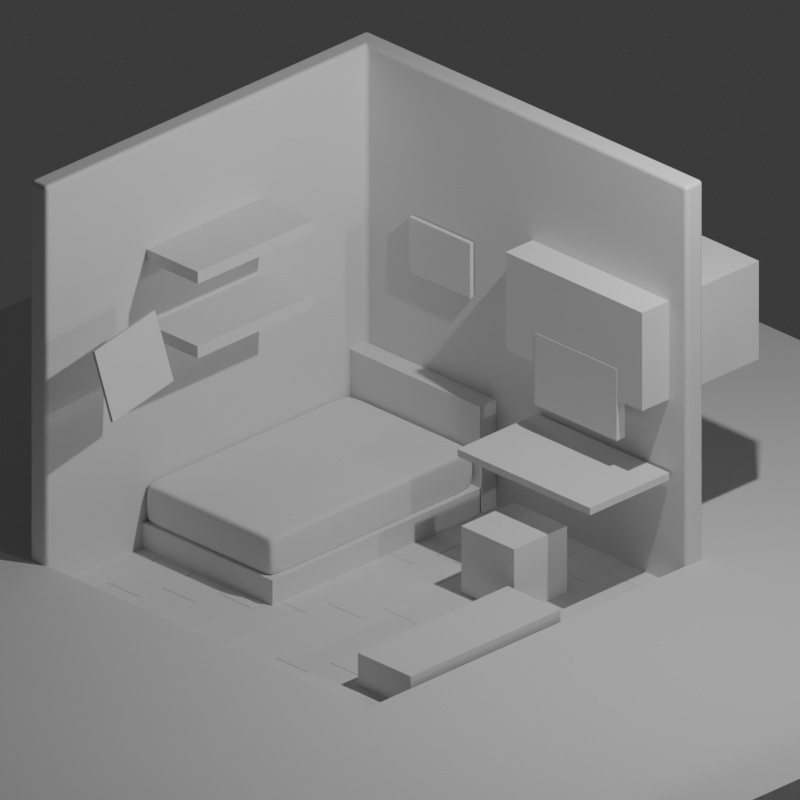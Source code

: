 # Source: isometric_room.blend  (saved by Blender 4.2.66; exported with 4.5.12 LTS)
import bpy
from mathutils import Matrix  # noqa: F401  (used for matrix-valued properties, if any)

bpy.ops.wm.read_factory_settings(use_empty=True)
scene = bpy.context.scene
scene.name = 'Scene'

# ---- collections
col_collection = bpy.data.collections.new('Collection'); scene.collection.children.link(col_collection)

# ---- materials (node trees are filled in below, after node groups)
mat_material = bpy.data.materials.new('Material')
mat_material.alpha_threshold = 0.0
mat_material.roughness = 0.5
mat_material.line_color = (0.0, 0.0, 0.0, 1.0)
mat_material_001 = bpy.data.materials.new('Material.001')
mat_material_001.alpha_threshold = 0.0
mat_material_001.roughness = 0.5
mat_material_001.line_color = (0.0, 0.0, 0.0, 1.0)
mat_material_002 = bpy.data.materials.new('Material.002')
mat_material_002.alpha_threshold = 0.0
mat_material_002.roughness = 0.5
mat_material_002.line_color = (0.0, 0.0, 0.0, 1.0)

# ---- material node trees
mat_material.use_nodes = True; mat_material.node_tree.nodes.clear()
_N = mat_material.node_tree.nodes; _L = mat_material.node_tree.links
n0 = _N.new('ShaderNodeOutputMaterial'); n0.name = 'Material Output'; n0.location = (300, 300)
n1 = _N.new('ShaderNodeBsdfPrincipled'); n1.name = 'Principled BSDF'; n1.location = (10, 300)
n1.inputs[3].default_value = 1.45
_L.new(n1.outputs[0], n0.inputs[0])
n0.is_active_output = True
mat_material_001.use_nodes = True; mat_material_001.node_tree.nodes.clear()
_N = mat_material_001.node_tree.nodes; _L = mat_material_001.node_tree.links
n0 = _N.new('ShaderNodeOutputMaterial'); n0.name = 'Material Output'; n0.location = (300, 300)
n1 = _N.new('ShaderNodeBsdfPrincipled'); n1.name = 'Principled BSDF'; n1.location = (10, 300)
n1.inputs[3].default_value = 1.45
_L.new(n1.outputs[0], n0.inputs[0])
n0.is_active_output = True
mat_material_002.use_nodes = True; mat_material_002.node_tree.nodes.clear()
_N = mat_material_002.node_tree.nodes; _L = mat_material_002.node_tree.links
n0 = _N.new('ShaderNodeOutputMaterial'); n0.name = 'Material Output'; n0.location = (300, 300)
n1 = _N.new('ShaderNodeBsdfPrincipled'); n1.name = 'Principled BSDF'; n1.location = (10, 300)
n1.inputs[3].default_value = 1.45
_L.new(n1.outputs[0], n0.inputs[0])
n0.is_active_output = True

# ---- world
world_world = bpy.data.worlds.new('World'); scene.world = world_world
world_world.use_nodes = True; world_world.node_tree.nodes.clear()
_N = world_world.node_tree.nodes; _L = world_world.node_tree.links
n0 = _N.new('ShaderNodeOutputWorld'); n0.name = 'World Output'; n0.location = (300, 300)
n1 = _N.new('ShaderNodeBackground'); n1.name = 'Background'; n1.location = (10, 300)
n1.inputs[0].default_value = (0.05088, 0.05088, 0.05088, 1.0)
_L.new(n1.outputs[0], n0.inputs[0])
n0.is_active_output = True
world_world.color = (0.05088, 0.05088, 0.05088)
world_world.sun_shadow_jitter_overblur = 0.0

# ---- cameras
cam_camera = bpy.data.cameras.new('Camera')
cam_camera.type = 'ORTHO'
cam_camera.clip_end = 100.0
cam_camera.ortho_scale = 7.314

# ---- lights
light_light = bpy.data.lights.new('Light', 'POINT')
light_light.energy = 1000.0
light_light.shadow_soft_size = 0.1
light_light_001 = bpy.data.lights.new('Light.001', 'POINT')
light_light_001.energy = 1000.0
light_light_001.shadow_soft_size = 0.1
light_light_002 = bpy.data.lights.new('Light.002', 'POINT')
light_light_002.energy = 1000.0
light_light_002.shadow_soft_size = 0.1

# ---- meshes
me_cube = bpy.data.meshes.new('Cube')
me_cube.from_pydata([(1.0, 1.0, 1.0), (1.0, 1.0, -1.0), (1.0, -1.0, -1.0), (-1.0, 1.0, 1.0), (-1.0, 1.0, -1.0), (-1.0, -1.0, 1.0), (-1.0, -1.0, -1.0)], [], [(6, 5, 3, 4), (4, 1, 2, 6), (4, 3, 0, 1)])
_uv = me_cube.uv_layers.new(name='UVMap')
_uv.uv.foreach_set('vector', [0.375, 0.0, 0.625, 0.0, 0.625, 0.25, 0.375, 0.25, 0.125, 0.5, 0.375, 0.5, 0.375, 0.75, 0.125, 0.75, 0.375, 0.25, 0.625, 0.25, 0.625, 0.5, 0.375, 0.5])
me_cube.materials.append(mat_material)
me_cube.use_mirror_vertex_groups = False
me_cube.update()
me_cube_001 = bpy.data.meshes.new('Cube.001')
me_cube_001.from_pydata([(-1.0, -1.0, -1.0), (-1.0, -1.0, 1.0), (-1.0, 1.0, -1.0), (-1.0, 1.0, 1.0), (1.0, -1.0, -1.0), (1.0, -1.0, 1.0), (1.0, 1.0, -1.0), (1.0, 1.0, 1.0)], [], [(0, 1, 3, 2), (2, 3, 7, 6), (6, 7, 5, 4), (4, 5, 1, 0), (2, 6, 4, 0), (7, 3, 1, 5)])
_uv = me_cube_001.uv_layers.new(name='UVMap')
_uv.uv.foreach_set('vector', [0.375, 0.0, 0.625, 0.0, 0.625, 0.25, 0.375, 0.25, 0.375, 0.25, 0.625, 0.25, 0.625, 0.5, 0.375, 0.5, 0.375, 0.5, 0.625, 0.5, 0.625, 0.75, 0.375, 0.75, 0.375, 0.75, 0.625, 0.75, 0.625, 1.0, 0.375, 1.0, 0.125, 0.5, 0.375, 0.5, 0.375, 0.75, 0.125, 0.75, 0.625, 0.5, 0.875, 0.5, 0.875, 0.75, 0.625, 0.75])
me_cube_001.update()
me_cube_003 = bpy.data.meshes.new('Cube.003')
me_cube_003.from_pydata([(-0.1952, -0.7655, -0.03302), (-0.1952, -0.7655, 0.03302), (-0.1952, 0.7655, -0.03302), (-0.1952, 0.7655, 0.03302), (0.1952, -0.7655, -0.03302), (0.1952, -0.7655, 0.03302), (0.1952, 0.7655, -0.03302), (0.1952, 0.7655, 0.03302)], [], [(0, 1, 3, 2), (2, 3, 7, 6), (6, 7, 5, 4), (4, 5, 1, 0), (2, 6, 4, 0), (7, 3, 1, 5)])
_uv = me_cube_003.uv_layers.new(name='UVMap')
_uv.uv.foreach_set('vector', [0.375, 0.0, 0.625, 0.0, 0.625, 0.25, 0.375, 0.25, 0.375, 0.25, 0.625, 0.25, 0.625, 0.5, 0.375, 0.5, 0.375, 0.5, 0.625, 0.5, 0.625, 0.75, 0.375, 0.75, 0.375, 0.75, 0.625, 0.75, 0.625, 1.0, 0.375, 1.0, 0.125, 0.5, 0.375, 0.5, 0.375, 0.75, 0.125, 0.75, 0.625, 0.5, 0.875, 0.5, 0.875, 0.75, 0.625, 0.75])
me_cube_003.update()
me_cube_004 = bpy.data.meshes.new('Cube.004')
me_cube_004.from_pydata([(-1.0, -1.0, -1.0), (-1.0, -1.0, 1.0), (-1.0, 1.0, -1.0), (-1.0, 1.0, 1.0), (1.0, -1.0, -1.0), (1.0, -1.0, 1.0), (1.0, 1.0, -1.0), (1.0, 1.0, 1.0)], [], [(0, 1, 3, 2), (2, 3, 7, 6), (6, 7, 5, 4), (4, 5, 1, 0)])
_uv = me_cube_004.uv_layers.new(name='UVMap')
_uv.uv.foreach_set('vector', [0.375, 0.0, 0.625, 0.0, 0.625, 0.25, 0.375, 0.25, 0.375, 0.25, 0.625, 0.25, 0.625, 0.5, 0.375, 0.5, 0.375, 0.5, 0.625, 0.5, 0.625, 0.75, 0.375, 0.75, 0.375, 0.75, 0.625, 0.75, 0.625, 1.0, 0.375, 1.0])
me_cube_004.update()
me_cube_005 = bpy.data.meshes.new('Cube.005')
me_cube_005.from_pydata([(-1.0, -1.0, -1.0), (-1.0, -1.0, 1.0), (-1.0, 1.0, -1.0), (-1.0, 1.0, 1.0), (1.0, -1.0, -1.0), (1.0, -1.0, 1.0), (1.0, 1.0, -1.0), (1.0, 1.0, 1.0)], [], [(0, 1, 3, 2), (2, 3, 7, 6), (6, 7, 5, 4), (4, 5, 1, 0), (2, 6, 4, 0), (7, 3, 1, 5)])
_uv = me_cube_005.uv_layers.new(name='UVMap')
_uv.uv.foreach_set('vector', [0.375, 0.0, 0.625, 0.0, 0.625, 0.25, 0.375, 0.25, 0.375, 0.25, 0.625, 0.25, 0.625, 0.5, 0.375, 0.5, 0.375, 0.5, 0.625, 0.5, 0.625, 0.75, 0.375, 0.75, 0.375, 0.75, 0.625, 0.75, 0.625, 1.0, 0.375, 1.0, 0.125, 0.5, 0.375, 0.5, 0.375, 0.75, 0.125, 0.75, 0.625, 0.5, 0.875, 0.5, 0.875, 0.75, 0.625, 0.75])
me_cube_005.update()
me_cube_010 = bpy.data.meshes.new('Cube.010')
me_cube_010.from_pydata([(-1.0, -1.0, -1.0), (-1.0, -1.0, 1.0), (-1.0, 1.0, -1.0), (-1.0, 1.0, 1.0), (1.0, -1.0, -1.0), (1.0, -1.0, 1.0), (1.0, 1.0, -1.0), (1.0, 1.0, 1.0)], [], [(0, 1, 3, 2), (2, 3, 7, 6), (6, 7, 5, 4), (4, 5, 1, 0), (2, 6, 4, 0), (7, 3, 1, 5)])
_uv = me_cube_010.uv_layers.new(name='UVMap')
_uv.uv.foreach_set('vector', [0.375, 0.0, 0.625, 0.0, 0.625, 0.25, 0.375, 0.25, 0.375, 0.25, 0.625, 0.25, 0.625, 0.5, 0.375, 0.5, 0.375, 0.5, 0.625, 0.5, 0.625, 0.75, 0.375, 0.75, 0.375, 0.75, 0.625, 0.75, 0.625, 1.0, 0.375, 1.0, 0.125, 0.5, 0.375, 0.5, 0.375, 0.75, 0.125, 0.75, 0.625, 0.5, 0.875, 0.5, 0.875, 0.75, 0.625, 0.75])
me_cube_010.update()
me_cube_011 = bpy.data.meshes.new('Cube.011')
me_cube_011.from_pydata([(-1.0, -1.0, -1.0), (-1.0, -1.0, 1.0), (-1.0, 1.0, -1.0), (-1.0, 1.0, 1.0), (1.0, -1.0, -1.0), (1.0, -1.0, 1.0), (1.0, 1.0, -1.0), (1.0, 1.0, 1.0)], [], [(0, 1, 3, 2), (2, 3, 7, 6), (6, 7, 5, 4), (4, 5, 1, 0), (2, 6, 4, 0), (7, 3, 1, 5)])
_uv = me_cube_011.uv_layers.new(name='UVMap')
_uv.uv.foreach_set('vector', [0.375, 0.0, 0.625, 0.0, 0.625, 0.25, 0.375, 0.25, 0.375, 0.25, 0.625, 0.25, 0.625, 0.5, 0.375, 0.5, 0.375, 0.5, 0.625, 0.5, 0.625, 0.75, 0.375, 0.75, 0.375, 0.75, 0.625, 0.75, 0.625, 1.0, 0.375, 1.0, 0.125, 0.5, 0.375, 0.5, 0.375, 0.75, 0.125, 0.75, 0.625, 0.5, 0.875, 0.5, 0.875, 0.75, 0.625, 0.75])
me_cube_011.update()
me_cube_012 = bpy.data.meshes.new('Cube.012')
me_cube_012.from_pydata([(-1.0, -1.0, -1.0), (-1.0, -1.0, 1.0), (-1.0, 1.0, -1.0), (-1.0, 1.0, 1.0), (1.0, -1.0, -1.0), (1.0, -1.0, 1.0), (1.0, 1.0, -1.0), (1.0, 1.0, 1.0)], [], [(0, 1, 3, 2), (2, 3, 7, 6), (6, 7, 5, 4), (4, 5, 1, 0), (2, 6, 4, 0), (7, 3, 1, 5)])
_uv = me_cube_012.uv_layers.new(name='UVMap')
_uv.uv.foreach_set('vector', [0.375, 0.0, 0.625, 0.0, 0.625, 0.25, 0.375, 0.25, 0.375, 0.25, 0.625, 0.25, 0.625, 0.5, 0.375, 0.5, 0.375, 0.5, 0.625, 0.5, 0.625, 0.75, 0.375, 0.75, 0.375, 0.75, 0.625, 0.75, 0.625, 1.0, 0.375, 1.0, 0.125, 0.5, 0.375, 0.5, 0.375, 0.75, 0.125, 0.75, 0.625, 0.5, 0.875, 0.5, 0.875, 0.75, 0.625, 0.75])
me_cube_012.update()
me_cube_013 = bpy.data.meshes.new('Cube.013')
me_cube_013.from_pydata([(-1.0, -1.0, -1.0), (-1.0, -1.0, 1.0), (-1.0, 1.0, -1.0), (-1.0, 1.0, 1.0), (1.0, -1.0, -1.0), (1.0, -1.0, 1.0), (1.0, 1.0, -1.0), (1.0, 1.0, 1.0)], [], [(0, 1, 3, 2), (2, 3, 7, 6), (6, 7, 5, 4), (4, 5, 1, 0), (2, 6, 4, 0), (7, 3, 1, 5)])
_uv = me_cube_013.uv_layers.new(name='UVMap')
_uv.uv.foreach_set('vector', [0.375, 0.0, 0.625, 0.0, 0.625, 0.25, 0.375, 0.25, 0.375, 0.25, 0.625, 0.25, 0.625, 0.5, 0.375, 0.5, 0.375, 0.5, 0.625, 0.5, 0.625, 0.75, 0.375, 0.75, 0.375, 0.75, 0.625, 0.75, 0.625, 1.0, 0.375, 1.0, 0.125, 0.5, 0.375, 0.5, 0.375, 0.75, 0.125, 0.75, 0.625, 0.5, 0.875, 0.5, 0.875, 0.75, 0.625, 0.75])
me_cube_013.update()
me_cube_009 = bpy.data.meshes.new('Cube.009')
me_cube_009.from_pydata([(-0.7741, -1.13, -0.1969), (-0.7741, -1.13, 0.1969), (-0.7741, 1.13, -0.1969), (-0.7741, 1.13, 0.1969), (0.7741, -1.13, -0.1969), (0.7741, -1.13, 0.1969), (0.7741, 1.13, -0.1969), (0.7741, 1.13, 0.1969)], [], [(0, 1, 3, 2), (2, 3, 7, 6), (6, 7, 5, 4), (4, 5, 1, 0), (2, 6, 4, 0), (7, 3, 1, 5)])
me_cube_009.polygons.foreach_set('use_smooth', [True] * 6)
_uv = me_cube_009.uv_layers.new(name='UVMap')
_uv.uv.foreach_set('vector', [0.375, 0.0, 0.625, 0.0, 0.625, 0.25, 0.375, 0.25, 0.375, 0.25, 0.625, 0.25, 0.625, 0.5, 0.375, 0.5, 0.375, 0.5, 0.625, 0.5, 0.625, 0.75, 0.375, 0.75, 0.375, 0.75, 0.625, 0.75, 0.625, 1.0, 0.375, 1.0, 0.125, 0.5, 0.375, 0.5, 0.375, 0.75, 0.125, 0.75, 0.625, 0.5, 0.875, 0.5, 0.875, 0.75, 0.625, 0.75])
me_cube_009.materials.append(None)
me_cube_009.update()
me_cube_014 = bpy.data.meshes.new('Cube.014')
me_cube_014.from_pydata([(-1.0, -1.0, -1.0), (-1.0, -1.0, 1.0), (-1.0, 1.0, -1.0), (-1.0, 1.0, 1.0), (1.0, -1.0, -1.0), (1.0, -1.0, 1.0), (1.0, 1.0, -1.0), (1.0, 1.0, 1.0)], [], [(0, 1, 3, 2), (2, 3, 7, 6), (6, 7, 5, 4), (4, 5, 1, 0), (2, 6, 4, 0), (7, 3, 1, 5)])
_uv = me_cube_014.uv_layers.new(name='UVMap')
_uv.uv.foreach_set('vector', [0.375, 0.0, 0.625, 0.0, 0.625, 0.25, 0.375, 0.25, 0.375, 0.25, 0.625, 0.25, 0.625, 0.5, 0.375, 0.5, 0.375, 0.5, 0.625, 0.5, 0.625, 0.75, 0.375, 0.75, 0.375, 0.75, 0.625, 0.75, 0.625, 1.0, 0.375, 1.0, 0.125, 0.5, 0.375, 0.5, 0.375, 0.75, 0.125, 0.75, 0.625, 0.5, 0.875, 0.5, 0.875, 0.75, 0.625, 0.75])
me_cube_014.update()
me_cube_015 = bpy.data.meshes.new('Cube.015')
me_cube_015.from_pydata([(-1.0, -1.0, -1.0), (-1.0, -1.0, 1.0), (-1.0, 1.0, -1.0), (-1.0, 1.0, 1.0), (1.0, -1.0, -1.0), (1.0, -1.0, 1.0), (1.0, 1.0, -1.0), (1.0, 1.0, 1.0)], [], [(0, 1, 3, 2), (2, 3, 7, 6), (6, 7, 5, 4), (4, 5, 1, 0), (2, 6, 4, 0), (7, 3, 1, 5)])
_uv = me_cube_015.uv_layers.new(name='UVMap')
_uv.uv.foreach_set('vector', [0.375, 0.0, 0.625, 0.0, 0.625, 0.25, 0.375, 0.25, 0.375, 0.25, 0.625, 0.25, 0.625, 0.5, 0.375, 0.5, 0.375, 0.5, 0.625, 0.5, 0.625, 0.75, 0.375, 0.75, 0.375, 0.75, 0.625, 0.75, 0.625, 1.0, 0.375, 1.0, 0.125, 0.5, 0.375, 0.5, 0.375, 0.75, 0.125, 0.75, 0.625, 0.5, 0.875, 0.5, 0.875, 0.75, 0.625, 0.75])
me_cube_015.update()
me_cube_018 = bpy.data.meshes.new('Cube.018')
me_cube_018.from_pydata([(-1.0, -1.0, -1.0), (-1.0, -1.0, 1.0), (-1.0, 1.0, -1.0), (-1.0, 1.0, 1.0), (1.0, -1.0, -1.0), (1.0, -1.0, 1.0), (1.0, 1.0, -1.0), (1.0, 1.0, 1.0)], [], [(0, 1, 3, 2), (2, 3, 7, 6), (6, 7, 5, 4), (4, 5, 1, 0), (2, 6, 4, 0), (7, 3, 1, 5)])
_uv = me_cube_018.uv_layers.new(name='UVMap')
_uv.uv.foreach_set('vector', [0.375, 0.0, 0.625, 0.0, 0.625, 0.25, 0.375, 0.25, 0.375, 0.25, 0.625, 0.25, 0.625, 0.5, 0.375, 0.5, 0.375, 0.5, 0.625, 0.5, 0.625, 0.75, 0.375, 0.75, 0.375, 0.75, 0.625, 0.75, 0.625, 1.0, 0.375, 1.0, 0.125, 0.5, 0.375, 0.5, 0.375, 0.75, 0.125, 0.75, 0.625, 0.5, 0.875, 0.5, 0.875, 0.75, 0.625, 0.75])
me_cube_018.update()
me_cube_019 = bpy.data.meshes.new('Cube.019')
me_cube_019.from_pydata([(-1.0, -1.0, -1.0), (-1.0, -1.0, 1.0), (-1.0, 1.0, -1.0), (-1.0, 1.0, 1.0), (1.0, -1.0, -1.0), (1.0, -1.0, 1.0), (1.0, 1.0, -1.0), (1.0, 1.0, 1.0)], [], [(0, 1, 3, 2), (2, 3, 7, 6), (6, 7, 5, 4), (4, 5, 1, 0), (2, 6, 4, 0), (7, 3, 1, 5)])
_uv = me_cube_019.uv_layers.new(name='UVMap')
_uv.uv.foreach_set('vector', [0.375, 0.0, 0.625, 0.0, 0.625, 0.25, 0.375, 0.25, 0.375, 0.25, 0.625, 0.25, 0.625, 0.5, 0.375, 0.5, 0.375, 0.5, 0.625, 0.5, 0.625, 0.75, 0.375, 0.75, 0.375, 0.75, 0.625, 0.75, 0.625, 1.0, 0.375, 1.0, 0.125, 0.5, 0.375, 0.5, 0.375, 0.75, 0.125, 0.75, 0.625, 0.5, 0.875, 0.5, 0.875, 0.75, 0.625, 0.75])
me_cube_019.update()
me_cube_021 = bpy.data.meshes.new('Cube.021')
me_cube_021.from_pydata([(-1.0, -1.0, -1.0), (-1.0, -1.0, 1.0), (-1.0, 1.0, -1.0), (-1.0, 1.0, 1.0), (1.0, -1.0, -1.0), (1.0, -1.0, 1.0), (1.0, 1.0, -1.0), (1.0, 1.0, 1.0)], [], [(0, 1, 3, 2), (2, 3, 7, 6), (6, 7, 5, 4), (4, 5, 1, 0), (2, 6, 4, 0), (7, 3, 1, 5)])
_uv = me_cube_021.uv_layers.new(name='UVMap')
_uv.uv.foreach_set('vector', [0.375, 0.0, 0.625, 0.0, 0.625, 0.25, 0.375, 0.25, 0.375, 0.25, 0.625, 0.25, 0.625, 0.5, 0.375, 0.5, 0.375, 0.5, 0.625, 0.5, 0.625, 0.75, 0.375, 0.75, 0.375, 0.75, 0.625, 0.75, 0.625, 1.0, 0.375, 1.0, 0.125, 0.5, 0.375, 0.5, 0.375, 0.75, 0.125, 0.75, 0.625, 0.5, 0.875, 0.5, 0.875, 0.75, 0.625, 0.75])
me_cube_021.update()
me_cube_023 = bpy.data.meshes.new('Cube.023')
me_cube_023.from_pydata([(-1.0, -1.0, -1.0), (-1.0, -1.0, 1.0), (-1.0, 1.0, -1.0), (-1.0, 1.0, 1.0), (1.0, -1.0, -1.0), (1.0, -1.0, 1.0), (1.0, 1.0, -1.0), (1.0, 1.0, 1.0)], [], [(0, 1, 3, 2), (2, 3, 7, 6), (6, 7, 5, 4), (4, 5, 1, 0), (2, 6, 4, 0), (7, 3, 1, 5)])
_uv = me_cube_023.uv_layers.new(name='UVMap')
_uv.uv.foreach_set('vector', [0.375, 0.0, 0.625, 0.0, 0.625, 0.25, 0.375, 0.25, 0.375, 0.25, 0.625, 0.25, 0.625, 0.5, 0.375, 0.5, 0.375, 0.5, 0.625, 0.5, 0.625, 0.75, 0.375, 0.75, 0.375, 0.75, 0.625, 0.75, 0.625, 1.0, 0.375, 1.0, 0.125, 0.5, 0.375, 0.5, 0.375, 0.75, 0.125, 0.75, 0.625, 0.5, 0.875, 0.5, 0.875, 0.75, 0.625, 0.75])
me_cube_023.update()
me_cube_024 = bpy.data.meshes.new('Cube.024')
me_cube_024.from_pydata([(-0.7741, -1.13, -0.1969), (-0.7741, -1.13, 0.1969), (-0.7741, 1.13, -0.1969), (-0.7741, 1.13, 0.1969), (0.7741, -1.13, -0.1969), (0.7741, -1.13, 0.1969), (0.7741, 1.13, -0.1969), (0.7741, 1.13, 0.1969)], [], [(0, 1, 3, 2), (2, 3, 7, 6), (6, 7, 5, 4), (4, 5, 1, 0), (2, 6, 4, 0), (7, 3, 1, 5)])
me_cube_024.polygons.foreach_set('use_smooth', [True] * 6)
_uv = me_cube_024.uv_layers.new(name='UVMap')
_uv.uv.foreach_set('vector', [0.375, 0.0, 0.625, 0.0, 0.625, 0.25, 0.375, 0.25, 0.375, 0.25, 0.625, 0.25, 0.625, 0.5, 0.375, 0.5, 0.375, 0.5, 0.625, 0.5, 0.625, 0.75, 0.375, 0.75, 0.375, 0.75, 0.625, 0.75, 0.625, 1.0, 0.375, 1.0, 0.125, 0.5, 0.375, 0.5, 0.375, 0.75, 0.125, 0.75, 0.625, 0.5, 0.875, 0.5, 0.875, 0.75, 0.625, 0.75])
me_cube_024.materials.append(None)
me_cube_024.update()
me_cube_025 = bpy.data.meshes.new('Cube.025')
me_cube_025.from_pydata([(-1.0, -1.0, -1.0), (-1.0, -1.0, 1.0), (-1.0, 1.0, -1.0), (-1.0, 1.0, 1.0), (1.0, -1.0, -1.0), (1.0, -1.0, 1.0), (1.0, 1.0, -1.0), (1.0, 1.0, 1.0)], [], [(0, 1, 3, 2), (2, 3, 7, 6), (6, 7, 5, 4), (4, 5, 1, 0), (2, 6, 4, 0), (7, 3, 1, 5)])
_uv = me_cube_025.uv_layers.new(name='UVMap')
_uv.uv.foreach_set('vector', [0.375, 0.0, 0.625, 0.0, 0.625, 0.25, 0.375, 0.25, 0.375, 0.25, 0.625, 0.25, 0.625, 0.5, 0.375, 0.5, 0.375, 0.5, 0.625, 0.5, 0.625, 0.75, 0.375, 0.75, 0.375, 0.75, 0.625, 0.75, 0.625, 1.0, 0.375, 1.0, 0.125, 0.5, 0.375, 0.5, 0.375, 0.75, 0.125, 0.75, 0.625, 0.5, 0.875, 0.5, 0.875, 0.75, 0.625, 0.75])
me_cube_025.update()
me_cube_026 = bpy.data.meshes.new('Cube.026')
me_cube_026.from_pydata([(-0.1952, -0.7655, -0.03302), (-0.1952, -0.7655, 0.03302), (-0.1952, 0.7655, -0.03302), (-0.1952, 0.7655, 0.03302), (0.1952, -0.7655, -0.03302), (0.1952, -0.7655, 0.03302), (0.1952, 0.7655, -0.03302), (0.1952, 0.7655, 0.03302)], [], [(0, 1, 3, 2), (2, 3, 7, 6), (6, 7, 5, 4), (4, 5, 1, 0), (2, 6, 4, 0), (7, 3, 1, 5)])
_uv = me_cube_026.uv_layers.new(name='UVMap')
_uv.uv.foreach_set('vector', [0.375, 0.0, 0.625, 0.0, 0.625, 0.25, 0.375, 0.25, 0.375, 0.25, 0.625, 0.25, 0.625, 0.5, 0.375, 0.5, 0.375, 0.5, 0.625, 0.5, 0.625, 0.75, 0.375, 0.75, 0.375, 0.75, 0.625, 0.75, 0.625, 1.0, 0.375, 1.0, 0.125, 0.5, 0.375, 0.5, 0.375, 0.75, 0.125, 0.75, 0.625, 0.5, 0.875, 0.5, 0.875, 0.75, 0.625, 0.75])
me_cube_026.update()
me_cube_027 = bpy.data.meshes.new('Cube.027')
me_cube_027.from_pydata([(-1.0, -1.0, -1.0), (-1.0, -1.0, 1.0), (-1.0, 1.0, -1.0), (-1.0, 1.0, 1.0), (1.0, -1.0, -1.0), (1.0, -1.0, 1.0), (1.0, 1.0, -1.0), (1.0, 1.0, 1.0)], [], [(0, 1, 3, 2), (2, 3, 7, 6), (6, 7, 5, 4), (4, 5, 1, 0), (2, 6, 4, 0), (7, 3, 1, 5)])
_uv = me_cube_027.uv_layers.new(name='UVMap')
_uv.uv.foreach_set('vector', [0.375, 0.0, 0.625, 0.0, 0.625, 0.25, 0.375, 0.25, 0.375, 0.25, 0.625, 0.25, 0.625, 0.5, 0.375, 0.5, 0.375, 0.5, 0.625, 0.5, 0.625, 0.75, 0.375, 0.75, 0.375, 0.75, 0.625, 0.75, 0.625, 1.0, 0.375, 1.0, 0.125, 0.5, 0.375, 0.5, 0.375, 0.75, 0.125, 0.75, 0.625, 0.5, 0.875, 0.5, 0.875, 0.75, 0.625, 0.75])
me_cube_027.update()
me_cube_028 = bpy.data.meshes.new('Cube.028')
me_cube_028.from_pydata([(-1.0, -1.0, -1.0), (-1.0, -1.0, 1.0), (-1.0, 1.0, -1.0), (-1.0, 1.0, 1.0), (1.0, -1.0, -1.0), (1.0, -1.0, 1.0), (1.0, 1.0, -1.0), (1.0, 1.0, 1.0)], [], [(0, 1, 3, 2), (2, 3, 7, 6), (6, 7, 5, 4), (4, 5, 1, 0), (2, 6, 4, 0), (7, 3, 1, 5)])
_uv = me_cube_028.uv_layers.new(name='UVMap')
_uv.uv.foreach_set('vector', [0.375, 0.0, 0.625, 0.0, 0.625, 0.25, 0.375, 0.25, 0.375, 0.25, 0.625, 0.25, 0.625, 0.5, 0.375, 0.5, 0.375, 0.5, 0.625, 0.5, 0.625, 0.75, 0.375, 0.75, 0.375, 0.75, 0.625, 0.75, 0.625, 1.0, 0.375, 1.0, 0.125, 0.5, 0.375, 0.5, 0.375, 0.75, 0.125, 0.75, 0.625, 0.5, 0.875, 0.5, 0.875, 0.75, 0.625, 0.75])
me_cube_028.update()
me_cube_029 = bpy.data.meshes.new('Cube.029')
me_cube_029.from_pydata([(-1.0, -1.0, -1.0), (-1.0, -1.0, 1.0), (-1.0, 1.0, -1.0), (-1.0, 1.0, 1.0), (1.0, -1.0, -1.0), (1.0, -1.0, 1.0), (1.0, 1.0, -1.0), (1.0, 1.0, 1.0)], [], [(0, 1, 3, 2), (2, 3, 7, 6), (6, 7, 5, 4), (4, 5, 1, 0), (2, 6, 4, 0), (7, 3, 1, 5)])
_uv = me_cube_029.uv_layers.new(name='UVMap')
_uv.uv.foreach_set('vector', [0.375, 0.0, 0.625, 0.0, 0.625, 0.25, 0.375, 0.25, 0.375, 0.25, 0.625, 0.25, 0.625, 0.5, 0.375, 0.5, 0.375, 0.5, 0.625, 0.5, 0.625, 0.75, 0.375, 0.75, 0.375, 0.75, 0.625, 0.75, 0.625, 1.0, 0.375, 1.0, 0.125, 0.5, 0.375, 0.5, 0.375, 0.75, 0.125, 0.75, 0.625, 0.5, 0.875, 0.5, 0.875, 0.75, 0.625, 0.75])
me_cube_029.update()
me_cube_030 = bpy.data.meshes.new('Cube.030')
me_cube_030.from_pydata([(-1.0, -1.0, -1.0), (-1.0, -1.0, 1.0), (-1.0, 1.0, -1.0), (-1.0, 1.0, 1.0), (1.0, -1.0, -1.0), (1.0, -1.0, 1.0), (1.0, 1.0, -1.0), (1.0, 1.0, 1.0)], [], [(0, 1, 3, 2), (2, 3, 7, 6), (6, 7, 5, 4), (4, 5, 1, 0)])
_uv = me_cube_030.uv_layers.new(name='UVMap')
_uv.uv.foreach_set('vector', [0.375, 0.0, 0.625, 0.0, 0.625, 0.25, 0.375, 0.25, 0.375, 0.25, 0.625, 0.25, 0.625, 0.5, 0.375, 0.5, 0.375, 0.5, 0.625, 0.5, 0.625, 0.75, 0.375, 0.75, 0.375, 0.75, 0.625, 0.75, 0.625, 1.0, 0.375, 1.0])
me_cube_030.update()
me_cube_031 = bpy.data.meshes.new('Cube.031')
me_cube_031.from_pydata([(1.0, 1.0, 1.0), (1.0, 1.0, -1.0), (1.0, -1.0, -1.0), (-1.0, 1.0, 1.0), (-1.0, 1.0, -1.0), (-1.0, -1.0, 1.0), (-1.0, -1.0, -1.0)], [], [(6, 5, 3, 4), (4, 1, 2, 6), (4, 3, 0, 1)])
_uv = me_cube_031.uv_layers.new(name='UVMap')
_uv.uv.foreach_set('vector', [0.375, 0.0, 0.625, 0.0, 0.625, 0.25, 0.375, 0.25, 0.125, 0.5, 0.375, 0.5, 0.375, 0.75, 0.125, 0.75, 0.375, 0.25, 0.625, 0.25, 0.625, 0.5, 0.375, 0.5])
me_cube_031.materials.append(mat_material_001)
me_cube_031.use_mirror_vertex_groups = False
me_cube_031.update()
me_cube_032 = bpy.data.meshes.new('Cube.032')
me_cube_032.from_pydata([(-1.0, -1.0, -1.0), (-1.0, -1.0, 1.0), (-1.0, 1.0, -1.0), (-1.0, 1.0, 1.0), (1.0, -1.0, -1.0), (1.0, -1.0, 1.0), (1.0, 1.0, -1.0), (1.0, 1.0, 1.0)], [], [(0, 1, 3, 2), (2, 3, 7, 6), (6, 7, 5, 4), (4, 5, 1, 0), (2, 6, 4, 0), (7, 3, 1, 5)])
_uv = me_cube_032.uv_layers.new(name='UVMap')
_uv.uv.foreach_set('vector', [0.375, 0.0, 0.625, 0.0, 0.625, 0.25, 0.375, 0.25, 0.375, 0.25, 0.625, 0.25, 0.625, 0.5, 0.375, 0.5, 0.375, 0.5, 0.625, 0.5, 0.625, 0.75, 0.375, 0.75, 0.375, 0.75, 0.625, 0.75, 0.625, 1.0, 0.375, 1.0, 0.125, 0.5, 0.375, 0.5, 0.375, 0.75, 0.125, 0.75, 0.625, 0.5, 0.875, 0.5, 0.875, 0.75, 0.625, 0.75])
me_cube_032.update()
me_cube_033 = bpy.data.meshes.new('Cube.033')
me_cube_033.from_pydata([(-1.0, -1.0, -1.0), (-1.0, -1.0, 1.0), (-1.0, 1.0, -1.0), (-1.0, 1.0, 1.0), (1.0, -1.0, -1.0), (1.0, -1.0, 1.0), (1.0, 1.0, -1.0), (1.0, 1.0, 1.0)], [], [(0, 1, 3, 2), (2, 3, 7, 6), (6, 7, 5, 4), (4, 5, 1, 0), (2, 6, 4, 0), (7, 3, 1, 5)])
_uv = me_cube_033.uv_layers.new(name='UVMap')
_uv.uv.foreach_set('vector', [0.375, 0.0, 0.625, 0.0, 0.625, 0.25, 0.375, 0.25, 0.375, 0.25, 0.625, 0.25, 0.625, 0.5, 0.375, 0.5, 0.375, 0.5, 0.625, 0.5, 0.625, 0.75, 0.375, 0.75, 0.375, 0.75, 0.625, 0.75, 0.625, 1.0, 0.375, 1.0, 0.125, 0.5, 0.375, 0.5, 0.375, 0.75, 0.125, 0.75, 0.625, 0.5, 0.875, 0.5, 0.875, 0.75, 0.625, 0.75])
me_cube_033.update()
me_cube_034 = bpy.data.meshes.new('Cube.034')
me_cube_034.from_pydata([(-1.0, -1.0, -1.0), (-1.0, -1.0, 1.0), (-1.0, 1.0, -1.0), (-1.0, 1.0, 1.0), (1.0, -1.0, -1.0), (1.0, -1.0, 1.0), (1.0, 1.0, -1.0), (1.0, 1.0, 1.0)], [], [(0, 1, 3, 2), (2, 3, 7, 6), (6, 7, 5, 4), (4, 5, 1, 0), (2, 6, 4, 0), (7, 3, 1, 5)])
_uv = me_cube_034.uv_layers.new(name='UVMap')
_uv.uv.foreach_set('vector', [0.375, 0.0, 0.625, 0.0, 0.625, 0.25, 0.375, 0.25, 0.375, 0.25, 0.625, 0.25, 0.625, 0.5, 0.375, 0.5, 0.375, 0.5, 0.625, 0.5, 0.625, 0.75, 0.375, 0.75, 0.375, 0.75, 0.625, 0.75, 0.625, 1.0, 0.375, 1.0, 0.125, 0.5, 0.375, 0.5, 0.375, 0.75, 0.125, 0.75, 0.625, 0.5, 0.875, 0.5, 0.875, 0.75, 0.625, 0.75])
me_cube_034.update()
me_cube_035 = bpy.data.meshes.new('Cube.035')
me_cube_035.from_pydata([(-1.0, -1.0, -1.0), (-1.0, -1.0, 1.0), (-1.0, 1.0, -1.0), (-1.0, 1.0, 1.0), (1.0, -1.0, -1.0), (1.0, -1.0, 1.0), (1.0, 1.0, -1.0), (1.0, 1.0, 1.0)], [], [(0, 1, 3, 2), (2, 3, 7, 6), (6, 7, 5, 4), (4, 5, 1, 0), (2, 6, 4, 0), (7, 3, 1, 5)])
_uv = me_cube_035.uv_layers.new(name='UVMap')
_uv.uv.foreach_set('vector', [0.375, 0.0, 0.625, 0.0, 0.625, 0.25, 0.375, 0.25, 0.375, 0.25, 0.625, 0.25, 0.625, 0.5, 0.375, 0.5, 0.375, 0.5, 0.625, 0.5, 0.625, 0.75, 0.375, 0.75, 0.375, 0.75, 0.625, 0.75, 0.625, 1.0, 0.375, 1.0, 0.125, 0.5, 0.375, 0.5, 0.375, 0.75, 0.125, 0.75, 0.625, 0.5, 0.875, 0.5, 0.875, 0.75, 0.625, 0.75])
me_cube_035.update()
me_cube_036 = bpy.data.meshes.new('Cube.036')
me_cube_036.from_pydata([(-1.0, -1.0, -1.0), (-1.0, -1.0, 1.0), (-1.0, 1.0, -1.0), (-1.0, 1.0, 1.0), (1.0, -1.0, -1.0), (1.0, -1.0, 1.0), (1.0, 1.0, -1.0), (1.0, 1.0, 1.0)], [], [(0, 1, 3, 2), (2, 3, 7, 6), (6, 7, 5, 4), (4, 5, 1, 0), (2, 6, 4, 0), (7, 3, 1, 5)])
_uv = me_cube_036.uv_layers.new(name='UVMap')
_uv.uv.foreach_set('vector', [0.375, 0.0, 0.625, 0.0, 0.625, 0.25, 0.375, 0.25, 0.375, 0.25, 0.625, 0.25, 0.625, 0.5, 0.375, 0.5, 0.375, 0.5, 0.625, 0.5, 0.625, 0.75, 0.375, 0.75, 0.375, 0.75, 0.625, 0.75, 0.625, 1.0, 0.375, 1.0, 0.125, 0.5, 0.375, 0.5, 0.375, 0.75, 0.125, 0.75, 0.625, 0.5, 0.875, 0.5, 0.875, 0.75, 0.625, 0.75])
me_cube_036.update()
me_cube_037 = bpy.data.meshes.new('Cube.037')
me_cube_037.from_pydata([(-1.0, -1.0, -1.0), (-1.0, -1.0, 1.0), (-1.0, 1.0, -1.0), (-1.0, 1.0, 1.0), (1.0, -1.0, -1.0), (1.0, -1.0, 1.0), (1.0, 1.0, -1.0), (1.0, 1.0, 1.0)], [], [(0, 1, 3, 2), (2, 3, 7, 6), (6, 7, 5, 4), (4, 5, 1, 0), (2, 6, 4, 0), (7, 3, 1, 5)])
_uv = me_cube_037.uv_layers.new(name='UVMap')
_uv.uv.foreach_set('vector', [0.375, 0.0, 0.625, 0.0, 0.625, 0.25, 0.375, 0.25, 0.375, 0.25, 0.625, 0.25, 0.625, 0.5, 0.375, 0.5, 0.375, 0.5, 0.625, 0.5, 0.625, 0.75, 0.375, 0.75, 0.375, 0.75, 0.625, 0.75, 0.625, 1.0, 0.375, 1.0, 0.125, 0.5, 0.375, 0.5, 0.375, 0.75, 0.125, 0.75, 0.625, 0.5, 0.875, 0.5, 0.875, 0.75, 0.625, 0.75])
me_cube_037.update()
me_cube_038 = bpy.data.meshes.new('Cube.038')
me_cube_038.from_pydata([(-0.7741, -1.13, -0.1969), (-0.7741, -1.13, 0.1969), (-0.7741, 1.13, -0.1969), (-0.7741, 1.13, 0.1969), (0.7741, -1.13, -0.1969), (0.7741, -1.13, 0.1969), (0.7741, 1.13, -0.1969), (0.7741, 1.13, 0.1969)], [], [(0, 1, 3, 2), (2, 3, 7, 6), (6, 7, 5, 4), (4, 5, 1, 0), (2, 6, 4, 0), (7, 3, 1, 5)])
me_cube_038.polygons.foreach_set('use_smooth', [True] * 6)
_uv = me_cube_038.uv_layers.new(name='UVMap')
_uv.uv.foreach_set('vector', [0.375, 0.0, 0.625, 0.0, 0.625, 0.25, 0.375, 0.25, 0.375, 0.25, 0.625, 0.25, 0.625, 0.5, 0.375, 0.5, 0.375, 0.5, 0.625, 0.5, 0.625, 0.75, 0.375, 0.75, 0.375, 0.75, 0.625, 0.75, 0.625, 1.0, 0.375, 1.0, 0.125, 0.5, 0.375, 0.5, 0.375, 0.75, 0.125, 0.75, 0.625, 0.5, 0.875, 0.5, 0.875, 0.75, 0.625, 0.75])
me_cube_038.materials.append(None)
me_cube_038.update()
me_cube_039 = bpy.data.meshes.new('Cube.039')
me_cube_039.from_pydata([(-1.0, -1.0, -1.0), (-1.0, -1.0, 1.0), (-1.0, 1.0, -1.0), (-1.0, 1.0, 1.0), (1.0, -1.0, -1.0), (1.0, -1.0, 1.0), (1.0, 1.0, -1.0), (1.0, 1.0, 1.0)], [], [(0, 1, 3, 2), (2, 3, 7, 6), (6, 7, 5, 4), (4, 5, 1, 0), (2, 6, 4, 0), (7, 3, 1, 5)])
_uv = me_cube_039.uv_layers.new(name='UVMap')
_uv.uv.foreach_set('vector', [0.375, 0.0, 0.625, 0.0, 0.625, 0.25, 0.375, 0.25, 0.375, 0.25, 0.625, 0.25, 0.625, 0.5, 0.375, 0.5, 0.375, 0.5, 0.625, 0.5, 0.625, 0.75, 0.375, 0.75, 0.375, 0.75, 0.625, 0.75, 0.625, 1.0, 0.375, 1.0, 0.125, 0.5, 0.375, 0.5, 0.375, 0.75, 0.125, 0.75, 0.625, 0.5, 0.875, 0.5, 0.875, 0.75, 0.625, 0.75])
me_cube_039.update()
me_cube_040 = bpy.data.meshes.new('Cube.040')
me_cube_040.from_pydata([(-0.1952, -0.7655, -0.03302), (-0.1952, -0.7655, 0.03302), (-0.1952, 0.7655, -0.03302), (-0.1952, 0.7655, 0.03302), (0.1952, -0.7655, -0.03302), (0.1952, -0.7655, 0.03302), (0.1952, 0.7655, -0.03302), (0.1952, 0.7655, 0.03302)], [], [(0, 1, 3, 2), (2, 3, 7, 6), (6, 7, 5, 4), (4, 5, 1, 0), (2, 6, 4, 0), (7, 3, 1, 5)])
_uv = me_cube_040.uv_layers.new(name='UVMap')
_uv.uv.foreach_set('vector', [0.375, 0.0, 0.625, 0.0, 0.625, 0.25, 0.375, 0.25, 0.375, 0.25, 0.625, 0.25, 0.625, 0.5, 0.375, 0.5, 0.375, 0.5, 0.625, 0.5, 0.625, 0.75, 0.375, 0.75, 0.375, 0.75, 0.625, 0.75, 0.625, 1.0, 0.375, 1.0, 0.125, 0.5, 0.375, 0.5, 0.375, 0.75, 0.125, 0.75, 0.625, 0.5, 0.875, 0.5, 0.875, 0.75, 0.625, 0.75])
me_cube_040.update()
me_cube_044 = bpy.data.meshes.new('Cube.044')
me_cube_044.from_pydata([(-1.0, -1.0, -1.0), (-1.0, -1.0, 1.0), (-1.0, 1.0, -1.0), (-1.0, 1.0, 1.0), (1.0, -1.0, -1.0), (1.0, -1.0, 1.0), (1.0, 1.0, -1.0), (1.0, 1.0, 1.0)], [], [(0, 1, 3, 2), (2, 3, 7, 6), (6, 7, 5, 4), (4, 5, 1, 0)])
_uv = me_cube_044.uv_layers.new(name='UVMap')
_uv.uv.foreach_set('vector', [0.375, 0.0, 0.625, 0.0, 0.625, 0.25, 0.375, 0.25, 0.375, 0.25, 0.625, 0.25, 0.625, 0.5, 0.375, 0.5, 0.375, 0.5, 0.625, 0.5, 0.625, 0.75, 0.375, 0.75, 0.375, 0.75, 0.625, 0.75, 0.625, 1.0, 0.375, 1.0])
me_cube_044.update()
me_cube_045 = bpy.data.meshes.new('Cube.045')
me_cube_045.from_pydata([(1.0, 1.0, 1.0), (1.0, 1.0, -1.0), (1.0, -1.0, -1.0), (-1.0, 1.0, 1.0), (-1.0, 1.0, -1.0), (-1.0, -1.0, 1.0), (-1.0, -1.0, -1.0)], [], [(6, 5, 3, 4), (4, 1, 2, 6), (4, 3, 0, 1)])
_uv = me_cube_045.uv_layers.new(name='UVMap')
_uv.uv.foreach_set('vector', [0.375, 0.0, 0.625, 0.0, 0.625, 0.25, 0.375, 0.25, 0.125, 0.5, 0.375, 0.5, 0.375, 0.75, 0.125, 0.75, 0.375, 0.25, 0.625, 0.25, 0.625, 0.5, 0.375, 0.5])
me_cube_045.materials.append(mat_material_002)
me_cube_045.use_mirror_vertex_groups = False
me_cube_045.update()
me_cube_049 = bpy.data.meshes.new('Cube.049')
me_cube_049.from_pydata([(-1.0, -1.0, -1.0), (-1.0, -1.0, 1.0), (-1.0, 1.0, -1.0), (-1.0, 1.0, 1.0), (1.0, -1.0, -1.0), (1.0, -1.0, 1.0), (1.0, 1.0, -1.0), (1.0, 1.0, 1.0)], [], [(0, 1, 3, 2), (2, 3, 7, 6), (6, 7, 5, 4), (4, 5, 1, 0), (2, 6, 4, 0), (7, 3, 1, 5)])
_uv = me_cube_049.uv_layers.new(name='UVMap')
_uv.uv.foreach_set('vector', [0.375, 0.0, 0.625, 0.0, 0.625, 0.25, 0.375, 0.25, 0.375, 0.25, 0.625, 0.25, 0.625, 0.5, 0.375, 0.5, 0.375, 0.5, 0.625, 0.5, 0.625, 0.75, 0.375, 0.75, 0.375, 0.75, 0.625, 0.75, 0.625, 1.0, 0.375, 1.0, 0.125, 0.5, 0.375, 0.5, 0.375, 0.75, 0.125, 0.75, 0.625, 0.5, 0.875, 0.5, 0.875, 0.75, 0.625, 0.75])
me_cube_049.update()
me_cube_050 = bpy.data.meshes.new('Cube.050')
me_cube_050.from_pydata([(-1.0, -1.0, -1.0), (-1.0, -1.0, 1.0), (-1.0, 1.0, -1.0), (-1.0, 1.0, 1.0), (1.0, -1.0, -1.0), (1.0, -1.0, 1.0), (1.0, 1.0, -1.0), (1.0, 1.0, 1.0)], [], [(0, 1, 3, 2), (2, 3, 7, 6), (6, 7, 5, 4), (4, 5, 1, 0), (2, 6, 4, 0), (7, 3, 1, 5)])
_uv = me_cube_050.uv_layers.new(name='UVMap')
_uv.uv.foreach_set('vector', [0.375, 0.0, 0.625, 0.0, 0.625, 0.25, 0.375, 0.25, 0.375, 0.25, 0.625, 0.25, 0.625, 0.5, 0.375, 0.5, 0.375, 0.5, 0.625, 0.5, 0.625, 0.75, 0.375, 0.75, 0.375, 0.75, 0.625, 0.75, 0.625, 1.0, 0.375, 1.0, 0.125, 0.5, 0.375, 0.5, 0.375, 0.75, 0.125, 0.75, 0.625, 0.5, 0.875, 0.5, 0.875, 0.75, 0.625, 0.75])
me_cube_050.update()
me_cube_051 = bpy.data.meshes.new('Cube.051')
me_cube_051.from_pydata([(-1.0, -1.0, -1.0), (-1.0, -1.0, 1.0), (-1.0, 1.0, -1.0), (-1.0, 1.0, 1.0), (1.0, -1.0, -1.0), (1.0, -1.0, 1.0), (1.0, 1.0, -1.0), (1.0, 1.0, 1.0)], [], [(0, 1, 3, 2), (2, 3, 7, 6), (6, 7, 5, 4), (4, 5, 1, 0), (2, 6, 4, 0), (7, 3, 1, 5)])
_uv = me_cube_051.uv_layers.new(name='UVMap')
_uv.uv.foreach_set('vector', [0.375, 0.0, 0.625, 0.0, 0.625, 0.25, 0.375, 0.25, 0.375, 0.25, 0.625, 0.25, 0.625, 0.5, 0.375, 0.5, 0.375, 0.5, 0.625, 0.5, 0.625, 0.75, 0.375, 0.75, 0.375, 0.75, 0.625, 0.75, 0.625, 1.0, 0.375, 1.0, 0.125, 0.5, 0.375, 0.5, 0.375, 0.75, 0.125, 0.75, 0.625, 0.5, 0.875, 0.5, 0.875, 0.75, 0.625, 0.75])
me_cube_051.update()
me_cube_052 = bpy.data.meshes.new('Cube.052')
me_cube_052.from_pydata([(-1.0, -1.0, -1.0), (-1.0, -1.0, 1.0), (-1.0, 1.0, -1.0), (-1.0, 1.0, 1.0), (1.0, -1.0, -1.0), (1.0, -1.0, 1.0), (1.0, 1.0, -1.0), (1.0, 1.0, 1.0)], [], [(0, 1, 3, 2), (2, 3, 7, 6), (6, 7, 5, 4), (4, 5, 1, 0), (2, 6, 4, 0), (7, 3, 1, 5)])
_uv = me_cube_052.uv_layers.new(name='UVMap')
_uv.uv.foreach_set('vector', [0.375, 0.0, 0.625, 0.0, 0.625, 0.25, 0.375, 0.25, 0.375, 0.25, 0.625, 0.25, 0.625, 0.5, 0.375, 0.5, 0.375, 0.5, 0.625, 0.5, 0.625, 0.75, 0.375, 0.75, 0.375, 0.75, 0.625, 0.75, 0.625, 1.0, 0.375, 1.0, 0.125, 0.5, 0.375, 0.5, 0.375, 0.75, 0.125, 0.75, 0.625, 0.5, 0.875, 0.5, 0.875, 0.75, 0.625, 0.75])
me_cube_052.update()
me_cube_053 = bpy.data.meshes.new('Cube.053')
me_cube_053.from_pydata([(-1.0, -1.0, -1.0), (-1.0, -1.0, 1.0), (-1.0, 1.0, -1.0), (-1.0, 1.0, 1.0), (1.0, -1.0, -1.0), (1.0, -1.0, 1.0), (1.0, 1.0, -1.0), (1.0, 1.0, 1.0)], [], [(0, 1, 3, 2), (2, 3, 7, 6), (6, 7, 5, 4), (4, 5, 1, 0), (2, 6, 4, 0), (7, 3, 1, 5)])
_uv = me_cube_053.uv_layers.new(name='UVMap')
_uv.uv.foreach_set('vector', [0.375, 0.0, 0.625, 0.0, 0.625, 0.25, 0.375, 0.25, 0.375, 0.25, 0.625, 0.25, 0.625, 0.5, 0.375, 0.5, 0.375, 0.5, 0.625, 0.5, 0.625, 0.75, 0.375, 0.75, 0.375, 0.75, 0.625, 0.75, 0.625, 1.0, 0.375, 1.0, 0.125, 0.5, 0.375, 0.5, 0.375, 0.75, 0.125, 0.75, 0.625, 0.5, 0.875, 0.5, 0.875, 0.75, 0.625, 0.75])
me_cube_053.update()
me_cube_054 = bpy.data.meshes.new('Cube.054')
me_cube_054.from_pydata([(-1.0, -1.0, -1.0), (-1.0, -1.0, 1.0), (-1.0, 1.0, -1.0), (-1.0, 1.0, 1.0), (1.0, -1.0, -1.0), (1.0, -1.0, 1.0), (1.0, 1.0, -1.0), (1.0, 1.0, 1.0)], [], [(0, 1, 3, 2), (2, 3, 7, 6), (6, 7, 5, 4), (4, 5, 1, 0), (2, 6, 4, 0), (7, 3, 1, 5)])
_uv = me_cube_054.uv_layers.new(name='UVMap')
_uv.uv.foreach_set('vector', [0.375, 0.0, 0.625, 0.0, 0.625, 0.25, 0.375, 0.25, 0.375, 0.25, 0.625, 0.25, 0.625, 0.5, 0.375, 0.5, 0.375, 0.5, 0.625, 0.5, 0.625, 0.75, 0.375, 0.75, 0.375, 0.75, 0.625, 0.75, 0.625, 1.0, 0.375, 1.0, 0.125, 0.5, 0.375, 0.5, 0.375, 0.75, 0.125, 0.75, 0.625, 0.5, 0.875, 0.5, 0.875, 0.75, 0.625, 0.75])
me_cube_054.update()
me_cube_055 = bpy.data.meshes.new('Cube.055')
me_cube_055.from_pydata([(-1.0, -1.0, -1.0), (-1.0, -1.0, 1.0), (-1.0, 1.0, -1.0), (-1.0, 1.0, 1.0), (1.0, -1.0, -1.0), (1.0, -1.0, 1.0), (1.0, 1.0, -1.0), (1.0, 1.0, 1.0)], [], [(0, 1, 3, 2), (2, 3, 7, 6), (6, 7, 5, 4), (4, 5, 1, 0), (2, 6, 4, 0), (7, 3, 1, 5)])
_uv = me_cube_055.uv_layers.new(name='UVMap')
_uv.uv.foreach_set('vector', [0.375, 0.0, 0.625, 0.0, 0.625, 0.25, 0.375, 0.25, 0.375, 0.25, 0.625, 0.25, 0.625, 0.5, 0.375, 0.5, 0.375, 0.5, 0.625, 0.5, 0.625, 0.75, 0.375, 0.75, 0.375, 0.75, 0.625, 0.75, 0.625, 1.0, 0.375, 1.0, 0.125, 0.5, 0.375, 0.5, 0.375, 0.75, 0.125, 0.75, 0.625, 0.5, 0.875, 0.5, 0.875, 0.75, 0.625, 0.75])
me_cube_055.update()

# ---- objects
ob_cube = bpy.data.objects.new('Cube', me_cube)
ob_light = bpy.data.objects.new('Light', light_light)
ob_camera = bpy.data.objects.new('Camera', cam_camera)
ob_window = bpy.data.objects.new('window', me_cube_001)
ob_floor = bpy.data.objects.new('floor', me_cube_003)
ob_cube_003 = bpy.data.objects.new('Cube.003', me_cube_004)
ob_desk = bpy.data.objects.new('desk', me_cube_005)
ob_computer = bpy.data.objects.new('computer', me_cube_010)
ob_music_stand = bpy.data.objects.new('music stand', me_cube_011)
ob_fan = bpy.data.objects.new('fan', me_cube_012)
ob_chair = bpy.data.objects.new('chair', me_cube_013)
ob_mattress = bpy.data.objects.new('mattress', me_cube_009)
ob_headboard = bpy.data.objects.new('headboard', me_cube_014)
ob_base = bpy.data.objects.new('base', me_cube_015)
ob_desk_001 = bpy.data.objects.new('desk.001', me_cube_018)
ob_desk_002 = bpy.data.objects.new('desk.002', me_cube_019)
ob_chair_001 = bpy.data.objects.new('chair.001', me_cube_021)
ob_music_stand_001 = bpy.data.objects.new('music stand.001', me_cube_023)
ob_mattress_001 = bpy.data.objects.new('mattress.001', me_cube_024)
ob_light_001 = bpy.data.objects.new('Light.001', light_light_001)
ob_headboard_001 = bpy.data.objects.new('headboard.001', me_cube_025)
ob_floor_001 = bpy.data.objects.new('floor.001', me_cube_026)
ob_fan_001 = bpy.data.objects.new('fan.001', me_cube_027)
ob_desk_003 = bpy.data.objects.new('desk.003', me_cube_028)
ob_desk_004 = bpy.data.objects.new('desk.004', me_cube_029)
ob_cube_001 = bpy.data.objects.new('Cube.001', me_cube_030)
ob_cube_002 = bpy.data.objects.new('Cube.002', me_cube_031)
ob_computer_001 = bpy.data.objects.new('computer.001', me_cube_032)
ob_chair_002 = bpy.data.objects.new('chair.002', me_cube_033)
ob_chair_003 = bpy.data.objects.new('chair.003', me_cube_034)
ob_base_001 = bpy.data.objects.new('base.001', me_cube_035)
ob_window_001 = bpy.data.objects.new('window.001', me_cube_036)
ob_music_stand_002 = bpy.data.objects.new('music stand.002', me_cube_037)
ob_mattress_002 = bpy.data.objects.new('mattress.002', me_cube_038)
ob_light_002 = bpy.data.objects.new('Light.002', light_light_002)
ob_headboard_002 = bpy.data.objects.new('headboard.002', me_cube_039)
ob_floor_002 = bpy.data.objects.new('floor.002', me_cube_040)
ob_cube_004 = bpy.data.objects.new('Cube.004', me_cube_044)
ob_cube_005 = bpy.data.objects.new('Cube.005', me_cube_045)
ob_base_002 = bpy.data.objects.new('base.002', me_cube_049)
ob_desk_005 = bpy.data.objects.new('desk.005', me_cube_050)
ob_computer_002 = bpy.data.objects.new('computer.002', me_cube_051)
ob_chair_006 = bpy.data.objects.new('chair.006', me_cube_052)
ob_fan_003 = bpy.data.objects.new('fan.003', me_cube_053)
ob_desk_006 = bpy.data.objects.new('desk.006', me_cube_054)
ob_cube_006 = bpy.data.objects.new('Cube.006', me_cube_055)

# ---- transforms, parenting, visibility, modifiers, constraints
ob_cube.location = (0.0, 0.0, 0.0)
ob_cube.scale = (2.179, 2.179, 2.179)
ob_cube.lock_rotations_4d = False
ob_cube.empty_display_type = 'ARROWS'
ob_cube.lineart.crease_threshold = 0.0
_m = ob_cube.modifiers.new('Solidify', 'SOLIDIFY')
_m.thickness = 0.1
_m.use_even_offset = True
_m = ob_cube.modifiers.new('Bevel', 'BEVEL')
_m.width = 0.02
_m.width_pct = 0.02
_m.segments = 60
_m = ob_cube.modifiers.new('Boolean', 'BOOLEAN')
_m.object = ob_window
_m = ob_cube.modifiers.new('Boolean.001', 'BOOLEAN')
ob_light.location = (4.076, 1.005, 5.904)
ob_light.rotation_euler = (0.6503, 0.05522, 1.866)
ob_light.lock_rotations_4d = False
ob_light.empty_display_type = 'ARROWS'
ob_light.color = (0.0, 0.0, 0.0, 0.0)
ob_light.lineart.crease_threshold = 0.0
ob_camera.location = (7.359, -6.926, 4.958)
ob_camera.rotation_euler = (1.109, 0.0, 0.7854)
ob_camera.scale = (0.2732, 0.2732, 0.2732)
ob_camera.lock_rotations_4d = False
ob_camera.empty_display_type = 'ARROWS'
ob_camera.color = (0.0, 0.0, 0.0, 0.0)
ob_camera.display_type = 'WIRE'
ob_camera.lineart.crease_threshold = 0.0
ob_window.location = (1.066, 2.37, 0.4364)
ob_window.scale = (0.8818, 0.7538, 0.5017)
ob_window.display_type = 'WIRE'
ob_floor.parent = ob_cube
ob_floor.matrix_parent_inverse = Matrix(((0.459, -0.0, 0.0, -0.0), (-0.0, 0.3569, -0.0, -0.1382), (0.0, -0.0, 0.459, -0.0), (-0.0, 0.0, -0.0, 1.0)))
ob_floor.location = (-1.919, -4.836, -1.97)
ob_floor.scale = (1.112, 1.18, 1.012)
_m = ob_floor.modifiers.new('Bevel', 'BEVEL')
_m.width = 0.01
_m.width_pct = 0.01
_m.segments = 10
_m = ob_floor.modifiers.new('Array', 'ARRAY')
_m.count = 10
_m.relative_offset_displace = (1.005, 0.2, 0.0)
_m = ob_floor.modifiers.new('Array.001', 'ARRAY')
_m.count = 5
_m.relative_offset_displace = (0.0, 0.358, 0.0)
_m = ob_floor.modifiers.new('Boolean', 'BOOLEAN')
_m.object = ob_cube_003
ob_cube_003.parent = ob_cube
ob_cube_003.matrix_parent_inverse = Matrix(((0.459, -0.0, 0.0, -0.0), (-0.0, 0.3569, -0.0, -0.1382), (0.0, -0.0, 0.459, -0.0), (-0.0, 0.0, -0.0, 1.0)))
ob_cube_003.location = (0.0, 0.3874, -2.122)
ob_cube_003.scale = (2.161, 2.779, -0.4252)
ob_cube_003.display_type = 'WIRE'
_m = ob_cube_003.modifiers.new('Solidify', 'SOLIDIFY')
_m.thickness = -2.5
ob_desk.location = (1.123, 1.423, -0.8335)
ob_desk.rotation_euler = (0.0, 0.0, 1.571)
ob_desk.scale = (0.5131, 0.8559, 0.03719)
ob_computer.location = (1.092, 1.665, -0.1192)
ob_computer.rotation_euler = (0.0, 0.0, 1.571)
ob_computer.scale = (0.05237, 0.5286, 0.3666)
ob_music_stand.location = (-1.311, -1.709, 0.4155)
ob_music_stand.rotation_euler = (0.0, -0.2967, 0.2094)
ob_music_stand.scale = (0.01324, 0.508, 0.3476)
ob_fan.location = (-0.9579, 1.926, 0.378)
ob_fan.scale = (0.3922, 0.02351, 0.2785)
ob_chair.location = (1.1, 0.8093, -1.594)
ob_chair.scale = (0.3418, 0.3418, 0.3418)
ob_mattress.location = (-1.145, 0.4063, -1.491)
ob_mattress.scale = (1.058, 1.164, 1.031)
_m = ob_mattress.modifiers.new('Bevel', 'BEVEL')
_m.width = 0.06
_m.width_pct = 0.06
_m.segments = 10
_m.angle_limit = 0.5288
_m.use_clamp_overlap = False
_m.profile = 0.6121
_m.loop_slide = False
_m.face_strength_mode = 'FSTR_ALL'
_m.miter_inner = 'MITER_ARC'
_m.spread = 0.11
ob_headboard.parent = ob_mattress
ob_headboard.matrix_parent_inverse = Matrix(((0.4108, -0.0, -0.0, -0.0), (-0.0, 0.401, 0.0, 0.2479), (-0.0, -0.0, 0.3999, -0.04459), (-0.0, 0.0, -0.0, 1.0)))
ob_headboard.location = (0.0, 2.473, 0.3431)
ob_headboard.scale = (2.001, 0.2301, 1.321)
ob_base.parent = ob_mattress
ob_base.matrix_parent_inverse = Matrix(((0.4108, -0.0, -0.0, -0.0), (-0.0, 0.401, 0.0, 0.2479), (-0.0, -0.0, 0.3999, -0.04459), (-0.0, 0.0, -0.0, 1.0)))
ob_base.location = (0.0, -0.6184, -0.6625)
ob_base.scale = (2.001, 2.884, 0.3152)
ob_desk_001.location = (-1.636, -0.1386, 0.2712)
ob_desk_001.rotation_euler = (0.0, 0.0, 1.571)
ob_desk_001.scale = (0.7458, 0.3392, 0.06203)
ob_desk_002.location = (-1.636, -0.1386, 1.032)
ob_desk_002.rotation_euler = (0.0, 0.0, 1.571)
ob_desk_002.scale = (0.7458, 0.3392, 0.06203)
ob_chair_001.location = (1.763, -0.5651, -1.775)
ob_chair_001.rotation_euler = (0.0, 0.0, 1.571)
ob_chair_001.scale = (0.9687, 0.3418, 0.1645)
ob_music_stand_001.location = (15.33, 1.47, 0.4979)
ob_music_stand_001.rotation_euler = (0.0, -0.2967, -2.094)
ob_music_stand_001.scale = (0.01324, 0.508, 0.3476)
ob_mattress_001.location = (16.66, 0.4063, -1.491)
ob_mattress_001.scale = (1.058, 1.164, 1.031)
_m = ob_mattress_001.modifiers.new('Bevel', 'BEVEL')
_m.width = 0.06
_m.width_pct = 0.06
_m.segments = 10
_m.angle_limit = 0.5288
_m.use_clamp_overlap = False
_m.profile = 0.6121
_m.loop_slide = False
_m.face_strength_mode = 'FSTR_ALL'
_m.miter_inner = 'MITER_ARC'
_m.spread = 0.11
ob_light_001.location = (19.23, 1.005, 5.904)
ob_light_001.rotation_euler = (0.6503, 0.05522, 1.866)
ob_light_001.lock_rotations_4d = False
ob_light_001.empty_display_type = 'ARROWS'
ob_light_001.color = (0.0, 0.0, 0.0, 0.0)
ob_light_001.lineart.crease_threshold = 0.0
ob_headboard_001.parent = ob_mattress_001
ob_headboard_001.matrix_parent_inverse = Matrix(((0.4108, -0.0, -0.0, -0.0), (-0.0, 0.401, 0.0, 0.2479), (-0.0, -0.0, 0.3999, -0.04459), (-0.0, 0.0, -0.0, 1.0)))
ob_headboard_001.location = (0.0, 2.473, 0.3431)
ob_headboard_001.scale = (2.001, 0.2301, 1.321)
ob_floor_001.parent = ob_cube_002
ob_floor_001.matrix_parent_inverse = Matrix(((0.459, -0.0, 0.0, -0.0), (-0.0, 0.3569, -0.0, -0.1382), (0.0, -0.0, 0.459, -0.0), (-0.0, 0.0, -0.0, 1.0)))
ob_floor_001.location = (-1.919, -4.836, -1.97)
ob_floor_001.scale = (1.112, 1.18, 1.012)
_m = ob_floor_001.modifiers.new('Bevel', 'BEVEL')
_m.width = 0.01
_m.width_pct = 0.01
_m.segments = 10
_m = ob_floor_001.modifiers.new('Array', 'ARRAY')
_m.count = 10
_m.relative_offset_displace = (1.005, 0.2, 0.0)
_m = ob_floor_001.modifiers.new('Array.001', 'ARRAY')
_m.count = 5
_m.relative_offset_displace = (0.0, 0.358, 0.0)
_m = ob_floor_001.modifiers.new('Boolean', 'BOOLEAN')
_m.object = ob_cube_001
ob_fan_001.location = (12.69, -0.1445, 0.7775)
ob_fan_001.rotation_euler = (0.0, 0.0, 1.571)
ob_fan_001.scale = (0.3922, 0.02351, 0.2785)
ob_desk_003.location = (31.26, 1.63, 0.1977)
ob_desk_003.scale = (0.5968, 0.3392, 0.06203)
ob_desk_004.location = (13.16, -0.9196, -0.8335)
ob_desk_004.scale = (0.5131, 1.072, 0.03719)
ob_cube_001.parent = ob_cube_002
ob_cube_001.matrix_parent_inverse = Matrix(((0.459, -0.0, 0.0, -0.0), (-0.0, 0.3569, -0.0, -0.1382), (0.0, -0.0, 0.459, -0.0), (-0.0, 0.0, -0.0, 1.0)))
ob_cube_001.location = (0.0, 0.3874, -2.122)
ob_cube_001.scale = (2.161, 2.779, -0.4252)
ob_cube_001.display_type = 'WIRE'
_m = ob_cube_001.modifiers.new('Solidify', 'SOLIDIFY')
_m.thickness = -2.5
ob_cube_002.location = (15.16, 0.0, 0.0)
ob_cube_002.scale = (2.78, 2.179, 2.179)
ob_cube_002.lock_rotations_4d = False
ob_cube_002.empty_display_type = 'ARROWS'
ob_cube_002.lineart.crease_threshold = 0.0
_m = ob_cube_002.modifiers.new('Solidify', 'SOLIDIFY')
_m.thickness = 0.1
_m.use_even_offset = True
_m = ob_cube_002.modifiers.new('Bevel', 'BEVEL')
_m.width = 0.02
_m.width_pct = 0.02
_m.segments = 60
_m = ob_cube_002.modifiers.new('Boolean', 'BOOLEAN')
_m = ob_cube_002.modifiers.new('Boolean.001', 'BOOLEAN')
ob_computer_001.location = (12.9, -0.9196, -0.1192)
ob_computer_001.scale = (0.05237, 0.5286, 0.3666)
ob_chair_002.location = (13.0, 1.175, -0.4343)
ob_chair_002.scale = (0.3526, 0.6513, 1.503)
ob_chair_003.location = (13.68, -0.9196, -1.594)
ob_chair_003.scale = (0.3418, 0.3418, 0.3418)
ob_base_001.parent = ob_mattress_001
ob_base_001.matrix_parent_inverse = Matrix(((0.4108, -0.0, -0.0, -0.0), (-0.0, 0.401, 0.0, 0.2479), (-0.0, -0.0, 0.3999, -0.04459), (-0.0, 0.0, -0.0, 1.0)))
ob_base_001.location = (0.0, -0.6184, -0.6625)
ob_base_001.scale = (2.001, 2.884, 0.3152)
ob_window_001.location = (29.13, 2.37, 0.4364)
ob_window_001.scale = (0.8818, 0.7538, 0.5017)
ob_window_001.display_type = 'WIRE'
ob_music_stand_002.location = (28.74, -1.387, 0.4155)
ob_music_stand_002.rotation_euler = (0.0, -0.2967, 0.2094)
ob_music_stand_002.scale = (0.01324, 0.508, 0.3476)
ob_mattress_002.location = (31.26, 0.4063, -1.491)
ob_mattress_002.scale = (1.058, 1.164, 1.031)
_m = ob_mattress_002.modifiers.new('Bevel', 'BEVEL')
_m.width = 0.06
_m.width_pct = 0.06
_m.segments = 10
_m.angle_limit = 0.5288
_m.use_clamp_overlap = False
_m.profile = 0.6121
_m.loop_slide = False
_m.face_strength_mode = 'FSTR_ALL'
_m.miter_inner = 'MITER_ARC'
_m.spread = 0.11
ob_light_002.location = (34.13, 1.005, 5.904)
ob_light_002.rotation_euler = (0.6503, 0.05522, 1.866)
ob_light_002.lock_rotations_4d = False
ob_light_002.empty_display_type = 'ARROWS'
ob_light_002.color = (0.0, 0.0, 0.0, 0.0)
ob_light_002.lineart.crease_threshold = 0.0
ob_headboard_002.parent = ob_mattress_002
ob_headboard_002.matrix_parent_inverse = Matrix(((0.4108, -0.0, -0.0, -0.0), (-0.0, 0.401, 0.0, 0.2479), (-0.0, -0.0, 0.3999, -0.04459), (-0.0, 0.0, -0.0, 1.0)))
ob_headboard_002.location = (0.0, 2.473, 0.3431)
ob_headboard_002.scale = (2.001, 0.2301, 1.321)
ob_floor_002.parent = ob_cube_005
ob_floor_002.matrix_parent_inverse = Matrix(((0.459, -0.0, 0.0, -0.0), (-0.0, 0.3569, -0.0, -0.1382), (0.0, -0.0, 0.459, -0.0), (-0.0, 0.0, -0.0, 1.0)))
ob_floor_002.location = (-1.919, -4.836, -1.97)
ob_floor_002.scale = (1.112, 1.18, 1.012)
_m = ob_floor_002.modifiers.new('Bevel', 'BEVEL')
_m.width = 0.01
_m.width_pct = 0.01
_m.segments = 10
_m = ob_floor_002.modifiers.new('Array', 'ARRAY')
_m.count = 10
_m.relative_offset_displace = (1.005, 0.2, 0.0)
_m = ob_floor_002.modifiers.new('Array.001', 'ARRAY')
_m.count = 5
_m.relative_offset_displace = (0.0, 0.358, 0.0)
_m = ob_floor_002.modifiers.new('Boolean', 'BOOLEAN')
_m.object = ob_cube_004
ob_cube_004.parent = ob_cube_005
ob_cube_004.matrix_parent_inverse = Matrix(((0.459, -0.0, 0.0, -0.0), (-0.0, 0.3569, -0.0, -0.1382), (0.0, -0.0, 0.459, -0.0), (-0.0, 0.0, -0.0, 1.0)))
ob_cube_004.location = (0.0, 0.3874, -2.122)
ob_cube_004.scale = (2.161, 2.779, -0.4252)
ob_cube_004.display_type = 'WIRE'
_m = ob_cube_004.modifiers.new('Solidify', 'SOLIDIFY')
_m.thickness = -2.5
ob_cube_005.location = (30.05, 0.0, 0.0)
ob_cube_005.scale = (2.179, 2.179, 2.179)
ob_cube_005.lock_rotations_4d = False
ob_cube_005.empty_display_type = 'ARROWS'
ob_cube_005.lineart.crease_threshold = 0.0
_m = ob_cube_005.modifiers.new('Solidify', 'SOLIDIFY')
_m.thickness = 0.1
_m.use_even_offset = True
_m = ob_cube_005.modifiers.new('Bevel', 'BEVEL')
_m.width = 0.02
_m.width_pct = 0.02
_m.segments = 60
_m = ob_cube_005.modifiers.new('Boolean', 'BOOLEAN')
_m.object = ob_window_001
_m = ob_cube_005.modifiers.new('Boolean.001', 'BOOLEAN')
ob_base_002.parent = ob_mattress_002
ob_base_002.matrix_parent_inverse = Matrix(((0.4108, -0.0, -0.0, -0.0), (-0.0, 0.401, 0.0, 0.2479), (-0.0, -0.0, 0.3999, -0.04459), (-0.0, 0.0, -0.0, 1.0)))
ob_base_002.location = (0.0, -0.6184, -0.6625)
ob_base_002.scale = (2.001, 2.884, 0.3152)
ob_desk_005.location = (28.61, 0.4747, -0.8335)
ob_desk_005.scale = (0.5131, 1.072, 0.03719)
ob_computer_002.location = (28.35, 0.4747, -0.1192)
ob_computer_002.scale = (0.05237, 0.5286, 0.3666)
ob_chair_006.location = (29.13, 0.4747, -1.594)
ob_chair_006.scale = (0.3418, 0.3418, 0.3418)
ob_fan_003.location = (31.26, 1.758, 0.7273)
ob_fan_003.scale = (0.3922, 0.02351, 0.2785)
ob_desk_006.location = (16.97, 1.63, 0.5539)
ob_desk_006.scale = (0.5968, 0.3392, 0.06203)
ob_cube_006.location = (30.01, 1.214, -1.023)
ob_cube_006.scale = (0.3258, 0.1921, 0.6865)

# ---- collection membership
col_collection.objects.link(ob_cube)
col_collection.objects.link(ob_light)
col_collection.objects.link(ob_camera)
col_collection.objects.link(ob_window)
col_collection.objects.link(ob_floor)
col_collection.objects.link(ob_cube_003)
col_collection.objects.link(ob_desk)
col_collection.objects.link(ob_computer)
col_collection.objects.link(ob_music_stand)
col_collection.objects.link(ob_fan)
col_collection.objects.link(ob_chair)
col_collection.objects.link(ob_mattress)
col_collection.objects.link(ob_headboard)
col_collection.objects.link(ob_base)
col_collection.objects.link(ob_desk_001)
col_collection.objects.link(ob_desk_002)
col_collection.objects.link(ob_chair_001)
col_collection.objects.link(ob_music_stand_001)
col_collection.objects.link(ob_mattress_001)
col_collection.objects.link(ob_light_001)
col_collection.objects.link(ob_headboard_001)
col_collection.objects.link(ob_floor_001)
col_collection.objects.link(ob_fan_001)
col_collection.objects.link(ob_desk_003)
col_collection.objects.link(ob_desk_004)
col_collection.objects.link(ob_cube_001)
col_collection.objects.link(ob_cube_002)
col_collection.objects.link(ob_computer_001)
col_collection.objects.link(ob_chair_002)
col_collection.objects.link(ob_chair_003)
col_collection.objects.link(ob_base_001)
col_collection.objects.link(ob_window_001)
col_collection.objects.link(ob_music_stand_002)
col_collection.objects.link(ob_mattress_002)
col_collection.objects.link(ob_light_002)
col_collection.objects.link(ob_headboard_002)
col_collection.objects.link(ob_floor_002)
col_collection.objects.link(ob_cube_004)
col_collection.objects.link(ob_cube_005)
col_collection.objects.link(ob_base_002)
col_collection.objects.link(ob_desk_005)
col_collection.objects.link(ob_computer_002)
col_collection.objects.link(ob_chair_006)
col_collection.objects.link(ob_fan_003)
col_collection.objects.link(ob_desk_006)
col_collection.objects.link(ob_cube_006)

# ---- scene / render settings (as saved in the file)
scene.camera = ob_camera
scene.frame_start = 1; scene.frame_end = 250; scene.frame_set(1)
scene.render.engine = 'BLENDER_EEVEE_NEXT'
scene.render.resolution_x = 2000
scene.render.resolution_y = 2000
bpy.context.view_layer.update()
